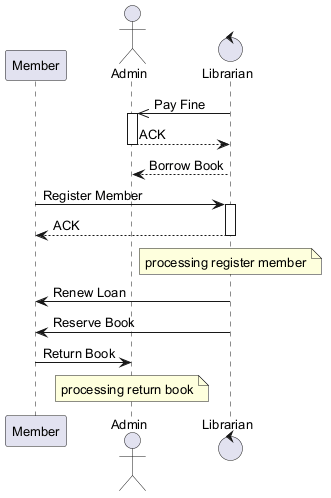

The diagram above was rendered by PlantUML. Its source (embedded in the PNG):
@startuml
skinparam backgroundColor #FFFFFF
skinparam classBackgroundColor #F1F8E9
skinparam classBorderColor #33691E
skinparam defaultFontSize 13
participant "Member" as M
actor "Admin" as A
control "Librarian" as L
L ->> A : Pay Fine
activate A
A --> L : ACK
deactivate A
L --> A : Borrow Book
M -> L : Register Member
activate L
L --> M : ACK
deactivate L
note over L : processing register member
L -> M : Renew Loan
L -> M : Reserve Book
M -> A : Return Book
note over A : processing return book
@enduml